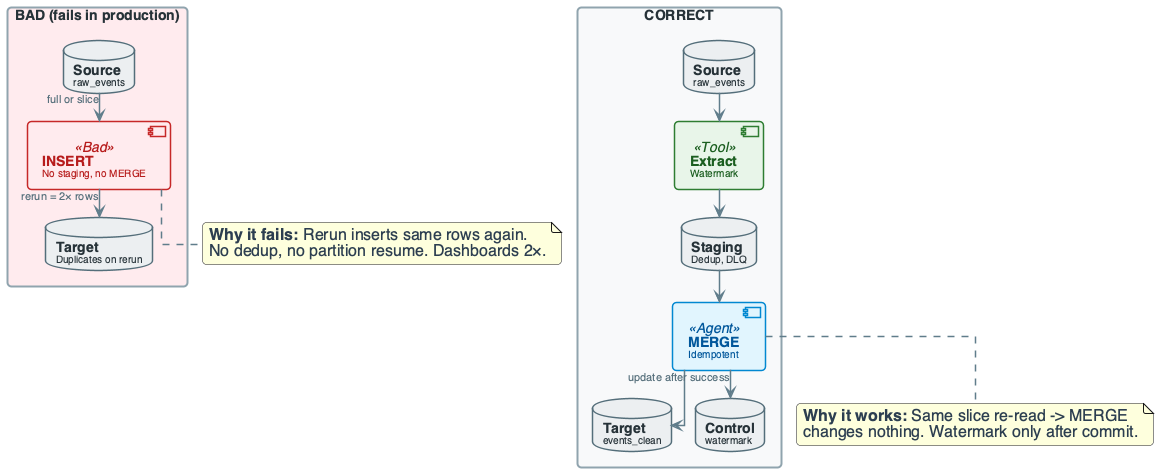

The diagram above was rendered by PlantUML. Its source (embedded in the PNG):
@startuml
'=================================================
' CANONICAL DIAGRAM TEMPLATE - DATA ENGINEERING
'=================================================

top to bottom direction
skinparam linetype ortho
skinparam shadowing false
skinparam roundcorner 8
skinparam handwritten false
skinparam nodesep 24
skinparam ranksep 28

'-------------------------
' FONT & GLOBAL STYLE
'-------------------------
skinparam defaultFontName "Segoe UI, Helvetica, sans-serif"
skinparam defaultFontSize 16
skinparam defaultFontColor #2C3E50

'-------------------------
' GENERIC BOX STYLE
'-------------------------
skinparam rectangle {
    BackgroundColor #F8F9FA
    BorderColor #90A4AE
    BorderThickness 2
    FontColor #263238
    FontSize 14
    FontStyle bold
    Padding 20
}

skinparam component {
    BackgroundColor #FFFFFF
    BorderColor #78909C
    BorderThickness 1.5
    FontSize 14
    Padding 12
}

skinparam database {
    BackgroundColor #ECEFF1
    BorderColor #546E7A
    BorderThickness 1.5
    FontSize 14
    FontColor #263238
}

skinparam arrow {
    Color #607D8B
    Thickness 1.5
    FontSize 11
    FontColor #546E7A
}

'-------------------------
' SEMANTIC STEREOTYPES
'-------------------------
skinparam component<<UI>> {
    BorderColor #8E24AA
    BackgroundColor #F3E5F5
    FontColor #4A148C
}

skinparam component<<Agent>> {
    BorderColor #0288D1
    BackgroundColor #E1F5FE
    FontColor #01579B
}

skinparam component<<Tool>> {
    BorderColor #2E7D32
    BackgroundColor #E8F5E9
    FontColor #1B5E20
}

skinparam component<<Config>> {
    BorderColor #F57C00
    BackgroundColor #FFF3E0
    FontColor #E65100
}

skinparam component<<Bad>> {
    BorderColor #C62828
    BackgroundColor #FFEBEE
    FontColor #B71C1C
}

skinparam component<<V1>> {
    BorderColor #F57C00
    BackgroundColor #FFF3E0
    FontColor #E65100
}

skinparam component<<V2>> {
    BorderColor #2E7D32
    BackgroundColor #E8F5E9
    FontColor #1B5E20
}

skinparam component<<up>> {
    BackgroundColor #E8F5E9
    BorderColor #2E7D32
}

skinparam component<<down>> {
    BackgroundColor #FFEBEE
    BorderColor #C62828
}

skinparam database<<up>> {
    BackgroundColor #E8F5E9
    BorderColor #2E7D32
}

skinparam database<<down>> {
    BackgroundColor #FFEBEE
    BorderColor #C62828
}

skinparam component<<success>> {
    BackgroundColor #E8F5E9
    BorderColor #2E7D32
}

skinparam component<<failure>> {
    BackgroundColor #FFEBEE
    BorderColor #C62828
}

'=================================================

' BAD ARCHITECTURE vs CORRECT
rectangle "BAD (fails in production)" #FFEBEE {
    database "**Source**\n<size:10>raw_events</size>" as SRC_BAD
    component "**INSERT**\n<size:10>No staging, no MERGE</size>" as INS_BAD <<Bad>>
    database "**Target**\n<size:10>Duplicates on rerun</size>" as TGT_BAD
}
SRC_BAD --> INS_BAD : "full or slice"
INS_BAD --> TGT_BAD : "rerun = 2× rows"

rectangle "CORRECT" #F8F9FA {
    database "**Source**\n<size:10>raw_events</size>" as SRC_OK
    component "**Extract**\n<size:10>Watermark</size>" as EXT <<Tool>>
    database "**Staging**\n<size:10>Dedup, DLQ</size>" as STG
    component "**MERGE**\n<size:10>Idempotent</size>" as MERGE <<Agent>>
    database "**Target**\n<size:10>events_clean</size>" as TGT_OK
    database "**Control**\n<size:10>watermark</size>" as CTRL
}
SRC_OK --> EXT
EXT --> STG
STG --> MERGE
MERGE --> TGT_OK
MERGE --> CTRL : "update after success"

note bottom of INS_BAD
  **Why it fails:** Rerun inserts same rows again.
  No dedup, no partition resume. Dashboards 2×.
end note

note bottom of MERGE
  **Why it works:** Same slice re-read -> MERGE
  changes nothing. Watermark only after commit.
end note

@enduml